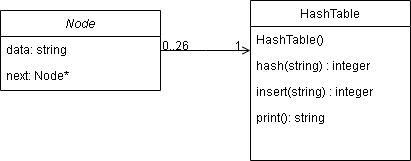

The diagram above was exported from draw.io. Its source (the exported page's mxGraphModel, read from the mxfile embedded in the PNG):
<mxGraphModel dx="1037" dy="587" grid="1" gridSize="10" guides="1" tooltips="1" connect="1" arrows="1" fold="1" page="1" pageScale="1" pageWidth="827" pageHeight="1169" background="#FFFFFF" math="0" shadow="0">
  <root>
    <mxCell id="WIyWlLk6GJQsqaUBKTNV-0" />
    <mxCell id="WIyWlLk6GJQsqaUBKTNV-1" parent="WIyWlLk6GJQsqaUBKTNV-0" />
    <mxCell id="zkfFHV4jXpPFQw0GAbJ--26" value="" style="endArrow=open;shadow=0;strokeWidth=1;rounded=0;endFill=1;edgeStyle=elbowEdgeStyle;elbow=vertical;" parent="WIyWlLk6GJQsqaUBKTNV-1" source="zkfFHV4jXpPFQw0GAbJ--0" target="zkfFHV4jXpPFQw0GAbJ--17" edge="1">
      <mxGeometry x="0.5" y="41" relative="1" as="geometry">
        <mxPoint x="380" y="192" as="sourcePoint" />
        <mxPoint x="540" y="192" as="targetPoint" />
        <mxPoint x="-40" y="32" as="offset" />
      </mxGeometry>
    </mxCell>
    <mxCell id="zkfFHV4jXpPFQw0GAbJ--27" value="0..26" style="resizable=0;align=left;verticalAlign=bottom;labelBackgroundColor=none;fontSize=12;" parent="zkfFHV4jXpPFQw0GAbJ--26" connectable="0" vertex="1">
      <mxGeometry x="-1" relative="1" as="geometry">
        <mxPoint y="4" as="offset" />
      </mxGeometry>
    </mxCell>
    <mxCell id="zkfFHV4jXpPFQw0GAbJ--28" value="1" style="resizable=0;align=right;verticalAlign=bottom;labelBackgroundColor=none;fontSize=12;" parent="zkfFHV4jXpPFQw0GAbJ--26" connectable="0" vertex="1">
      <mxGeometry x="1" relative="1" as="geometry">
        <mxPoint x="-7" y="4" as="offset" />
      </mxGeometry>
    </mxCell>
    <mxCell id="zkfFHV4jXpPFQw0GAbJ--0" value="Node" style="swimlane;fontStyle=2;align=center;verticalAlign=top;childLayout=stackLayout;horizontal=1;startSize=26;horizontalStack=0;resizeParent=1;resizeLast=0;collapsible=1;marginBottom=0;rounded=0;shadow=0;strokeWidth=1;" parent="WIyWlLk6GJQsqaUBKTNV-1" vertex="1">
      <mxGeometry x="110" y="120" width="160" height="80" as="geometry">
        <mxRectangle x="230" y="140" width="160" height="26" as="alternateBounds" />
      </mxGeometry>
    </mxCell>
    <mxCell id="zkfFHV4jXpPFQw0GAbJ--1" value="data: string" style="text;align=left;verticalAlign=top;spacingLeft=4;spacingRight=4;overflow=hidden;rotatable=0;points=[[0,0.5],[1,0.5]];portConstraint=eastwest;" parent="zkfFHV4jXpPFQw0GAbJ--0" vertex="1">
      <mxGeometry y="26" width="160" height="26" as="geometry" />
    </mxCell>
    <mxCell id="zkfFHV4jXpPFQw0GAbJ--2" value="next: Node*" style="text;align=left;verticalAlign=top;spacingLeft=4;spacingRight=4;overflow=hidden;rotatable=0;points=[[0,0.5],[1,0.5]];portConstraint=eastwest;rounded=0;shadow=0;html=0;" parent="zkfFHV4jXpPFQw0GAbJ--0" vertex="1">
      <mxGeometry y="52" width="160" height="26" as="geometry" />
    </mxCell>
    <mxCell id="zkfFHV4jXpPFQw0GAbJ--17" value="HashTable" style="swimlane;fontStyle=0;align=center;verticalAlign=top;childLayout=stackLayout;horizontal=1;startSize=26;horizontalStack=0;resizeParent=1;resizeLast=0;collapsible=1;marginBottom=0;rounded=0;shadow=0;strokeWidth=1;" parent="WIyWlLk6GJQsqaUBKTNV-1" vertex="1">
      <mxGeometry x="360" y="110" width="160" height="160" as="geometry">
        <mxRectangle x="550" y="140" width="160" height="26" as="alternateBounds" />
      </mxGeometry>
    </mxCell>
    <mxCell id="WoFGFC7hK6l116aTT1op-1" value="HashTable()" style="text;align=left;verticalAlign=top;spacingLeft=4;spacingRight=4;overflow=hidden;rotatable=0;points=[[0,0.5],[1,0.5]];portConstraint=eastwest;" vertex="1" parent="zkfFHV4jXpPFQw0GAbJ--17">
      <mxGeometry y="26" width="160" height="26" as="geometry" />
    </mxCell>
    <mxCell id="zkfFHV4jXpPFQw0GAbJ--24" value="hash(string) : integer" style="text;align=left;verticalAlign=top;spacingLeft=4;spacingRight=4;overflow=hidden;rotatable=0;points=[[0,0.5],[1,0.5]];portConstraint=eastwest;" parent="zkfFHV4jXpPFQw0GAbJ--17" vertex="1">
      <mxGeometry y="52" width="160" height="26" as="geometry" />
    </mxCell>
    <mxCell id="zkfFHV4jXpPFQw0GAbJ--25" value="insert(string) : integer" style="text;align=left;verticalAlign=top;spacingLeft=4;spacingRight=4;overflow=hidden;rotatable=0;points=[[0,0.5],[1,0.5]];portConstraint=eastwest;" parent="zkfFHV4jXpPFQw0GAbJ--17" vertex="1">
      <mxGeometry y="78" width="160" height="26" as="geometry" />
    </mxCell>
    <mxCell id="WoFGFC7hK6l116aTT1op-0" value="print(): string" style="text;align=left;verticalAlign=top;spacingLeft=4;spacingRight=4;overflow=hidden;rotatable=0;points=[[0,0.5],[1,0.5]];portConstraint=eastwest;" vertex="1" parent="zkfFHV4jXpPFQw0GAbJ--17">
      <mxGeometry y="104" width="160" height="36" as="geometry" />
    </mxCell>
  </root>
</mxGraphModel>